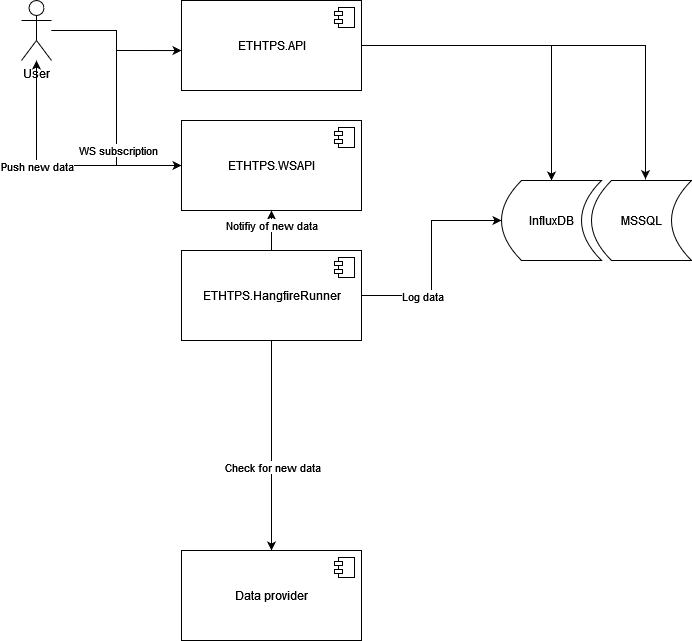

The diagram above was exported from draw.io. Its source (the exported page's mxGraphModel, read from the mxfile embedded in the PNG):
<mxGraphModel dx="1917" dy="1048" grid="1" gridSize="10" guides="1" tooltips="1" connect="1" arrows="1" fold="1" page="1" pageScale="1" pageWidth="850" pageHeight="1100" math="0" shadow="0">
  <root>
    <mxCell id="0" />
    <mxCell id="1" parent="0" />
    <mxCell id="XBHS-RULHk_zhRlmXiFQ-46" style="edgeStyle=orthogonalEdgeStyle;rounded=0;orthogonalLoop=1;jettySize=auto;html=1;strokeColor=default;" edge="1" parent="1" source="XBHS-RULHk_zhRlmXiFQ-14" target="XBHS-RULHk_zhRlmXiFQ-30">
      <mxGeometry relative="1" as="geometry" />
    </mxCell>
    <mxCell id="XBHS-RULHk_zhRlmXiFQ-47" value="&lt;div&gt;Push new data&lt;br&gt;&lt;/div&gt;" style="edgeLabel;html=1;align=center;verticalAlign=middle;resizable=0;points=[];" vertex="1" connectable="0" parent="XBHS-RULHk_zhRlmXiFQ-46">
      <mxGeometry x="-0.0783" relative="1" as="geometry">
        <mxPoint x="-30" as="offset" />
      </mxGeometry>
    </mxCell>
    <mxCell id="XBHS-RULHk_zhRlmXiFQ-14" value="&lt;div&gt;ETHTPS.WSAPI&lt;/div&gt;" style="html=1;dropTarget=0;" vertex="1" parent="1">
      <mxGeometry x="200" y="350" width="180" height="90" as="geometry" />
    </mxCell>
    <mxCell id="XBHS-RULHk_zhRlmXiFQ-15" value="" style="shape=module;jettyWidth=8;jettyHeight=4;" vertex="1" parent="XBHS-RULHk_zhRlmXiFQ-14">
      <mxGeometry x="1" width="20" height="20" relative="1" as="geometry">
        <mxPoint x="-27" y="7" as="offset" />
      </mxGeometry>
    </mxCell>
    <mxCell id="XBHS-RULHk_zhRlmXiFQ-50" style="edgeStyle=orthogonalEdgeStyle;rounded=0;orthogonalLoop=1;jettySize=auto;html=1;entryX=0.54;entryY=-0.017;entryDx=0;entryDy=0;entryPerimeter=0;strokeColor=default;" edge="1" parent="1" source="XBHS-RULHk_zhRlmXiFQ-27" target="XBHS-RULHk_zhRlmXiFQ-35">
      <mxGeometry relative="1" as="geometry" />
    </mxCell>
    <mxCell id="XBHS-RULHk_zhRlmXiFQ-51" style="edgeStyle=orthogonalEdgeStyle;rounded=0;orthogonalLoop=1;jettySize=auto;html=1;strokeColor=default;" edge="1" parent="1" source="XBHS-RULHk_zhRlmXiFQ-27" target="XBHS-RULHk_zhRlmXiFQ-36">
      <mxGeometry relative="1" as="geometry" />
    </mxCell>
    <mxCell id="XBHS-RULHk_zhRlmXiFQ-27" value="&lt;div&gt;ETHTPS.API&lt;/div&gt;" style="html=1;dropTarget=0;" vertex="1" parent="1">
      <mxGeometry x="200" y="230" width="180" height="90" as="geometry" />
    </mxCell>
    <mxCell id="XBHS-RULHk_zhRlmXiFQ-28" value="" style="shape=module;jettyWidth=8;jettyHeight=4;" vertex="1" parent="XBHS-RULHk_zhRlmXiFQ-27">
      <mxGeometry x="1" width="20" height="20" relative="1" as="geometry">
        <mxPoint x="-27" y="7" as="offset" />
      </mxGeometry>
    </mxCell>
    <mxCell id="XBHS-RULHk_zhRlmXiFQ-31" style="edgeStyle=orthogonalEdgeStyle;rounded=0;orthogonalLoop=1;jettySize=auto;html=1;entryX=0;entryY=0.556;entryDx=0;entryDy=0;entryPerimeter=0;" edge="1" parent="1" source="XBHS-RULHk_zhRlmXiFQ-30" target="XBHS-RULHk_zhRlmXiFQ-27">
      <mxGeometry relative="1" as="geometry">
        <mxPoint x="200" y="275" as="targetPoint" />
      </mxGeometry>
    </mxCell>
    <mxCell id="XBHS-RULHk_zhRlmXiFQ-44" style="edgeStyle=orthogonalEdgeStyle;rounded=0;orthogonalLoop=1;jettySize=auto;html=1;entryX=0;entryY=0.5;entryDx=0;entryDy=0;strokeColor=default;" edge="1" parent="1" source="XBHS-RULHk_zhRlmXiFQ-30" target="XBHS-RULHk_zhRlmXiFQ-14">
      <mxGeometry relative="1" as="geometry" />
    </mxCell>
    <mxCell id="XBHS-RULHk_zhRlmXiFQ-45" value="WS subscription" style="edgeLabel;html=1;align=center;verticalAlign=middle;resizable=0;points=[];" vertex="1" connectable="0" parent="XBHS-RULHk_zhRlmXiFQ-44">
      <mxGeometry x="0.0895" y="1" relative="1" as="geometry">
        <mxPoint y="40" as="offset" />
      </mxGeometry>
    </mxCell>
    <mxCell id="XBHS-RULHk_zhRlmXiFQ-30" value="User" style="shape=umlActor;verticalLabelPosition=bottom;verticalAlign=top;html=1;outlineConnect=0;" vertex="1" parent="1">
      <mxGeometry x="40" y="230" width="30" height="60" as="geometry" />
    </mxCell>
    <mxCell id="XBHS-RULHk_zhRlmXiFQ-35" value="&lt;div&gt;MSSQL&lt;/div&gt;" style="shape=dataStorage;whiteSpace=wrap;html=1;fixedSize=1;" vertex="1" parent="1">
      <mxGeometry x="610" y="410" width="100" height="80" as="geometry" />
    </mxCell>
    <mxCell id="XBHS-RULHk_zhRlmXiFQ-36" value="&lt;div&gt;InfluxDB&lt;/div&gt;" style="shape=dataStorage;whiteSpace=wrap;html=1;fixedSize=1;" vertex="1" parent="1">
      <mxGeometry x="520" y="410" width="100" height="80" as="geometry" />
    </mxCell>
    <mxCell id="XBHS-RULHk_zhRlmXiFQ-41" style="edgeStyle=orthogonalEdgeStyle;rounded=0;orthogonalLoop=1;jettySize=auto;html=1;entryX=0.5;entryY=1;entryDx=0;entryDy=0;" edge="1" parent="1" source="XBHS-RULHk_zhRlmXiFQ-37" target="XBHS-RULHk_zhRlmXiFQ-14">
      <mxGeometry relative="1" as="geometry" />
    </mxCell>
    <mxCell id="XBHS-RULHk_zhRlmXiFQ-42" value="Notifiy of new data" style="edgeLabel;html=1;align=center;verticalAlign=middle;resizable=0;points=[];" vertex="1" connectable="0" parent="XBHS-RULHk_zhRlmXiFQ-41">
      <mxGeometry x="0.3056" y="1" relative="1" as="geometry">
        <mxPoint as="offset" />
      </mxGeometry>
    </mxCell>
    <mxCell id="XBHS-RULHk_zhRlmXiFQ-48" style="edgeStyle=orthogonalEdgeStyle;rounded=0;orthogonalLoop=1;jettySize=auto;html=1;strokeColor=default;" edge="1" parent="1" source="XBHS-RULHk_zhRlmXiFQ-37" target="XBHS-RULHk_zhRlmXiFQ-36">
      <mxGeometry relative="1" as="geometry" />
    </mxCell>
    <mxCell id="XBHS-RULHk_zhRlmXiFQ-49" value="Log data" style="edgeLabel;html=1;align=center;verticalAlign=middle;resizable=0;points=[];" vertex="1" connectable="0" parent="XBHS-RULHk_zhRlmXiFQ-48">
      <mxGeometry x="-0.4428" relative="1" as="geometry">
        <mxPoint as="offset" />
      </mxGeometry>
    </mxCell>
    <mxCell id="XBHS-RULHk_zhRlmXiFQ-54" style="edgeStyle=orthogonalEdgeStyle;rounded=0;orthogonalLoop=1;jettySize=auto;html=1;strokeColor=default;" edge="1" parent="1" source="XBHS-RULHk_zhRlmXiFQ-37" target="XBHS-RULHk_zhRlmXiFQ-52">
      <mxGeometry relative="1" as="geometry" />
    </mxCell>
    <mxCell id="XBHS-RULHk_zhRlmXiFQ-55" value="Check for new data" style="edgeLabel;html=1;align=center;verticalAlign=middle;resizable=0;points=[];" vertex="1" connectable="0" parent="XBHS-RULHk_zhRlmXiFQ-54">
      <mxGeometry x="0.2" relative="1" as="geometry">
        <mxPoint as="offset" />
      </mxGeometry>
    </mxCell>
    <mxCell id="XBHS-RULHk_zhRlmXiFQ-37" value="ETHTPS.HangfireRunner" style="html=1;dropTarget=0;" vertex="1" parent="1">
      <mxGeometry x="200" y="480" width="180" height="90" as="geometry" />
    </mxCell>
    <mxCell id="XBHS-RULHk_zhRlmXiFQ-38" value="" style="shape=module;jettyWidth=8;jettyHeight=4;" vertex="1" parent="XBHS-RULHk_zhRlmXiFQ-37">
      <mxGeometry x="1" width="20" height="20" relative="1" as="geometry">
        <mxPoint x="-27" y="7" as="offset" />
      </mxGeometry>
    </mxCell>
    <mxCell id="XBHS-RULHk_zhRlmXiFQ-52" value="Data provider" style="html=1;dropTarget=0;" vertex="1" parent="1">
      <mxGeometry x="200" y="780" width="180" height="90" as="geometry" />
    </mxCell>
    <mxCell id="XBHS-RULHk_zhRlmXiFQ-53" value="" style="shape=module;jettyWidth=8;jettyHeight=4;" vertex="1" parent="XBHS-RULHk_zhRlmXiFQ-52">
      <mxGeometry x="1" width="20" height="20" relative="1" as="geometry">
        <mxPoint x="-27" y="7" as="offset" />
      </mxGeometry>
    </mxCell>
  </root>
</mxGraphModel>